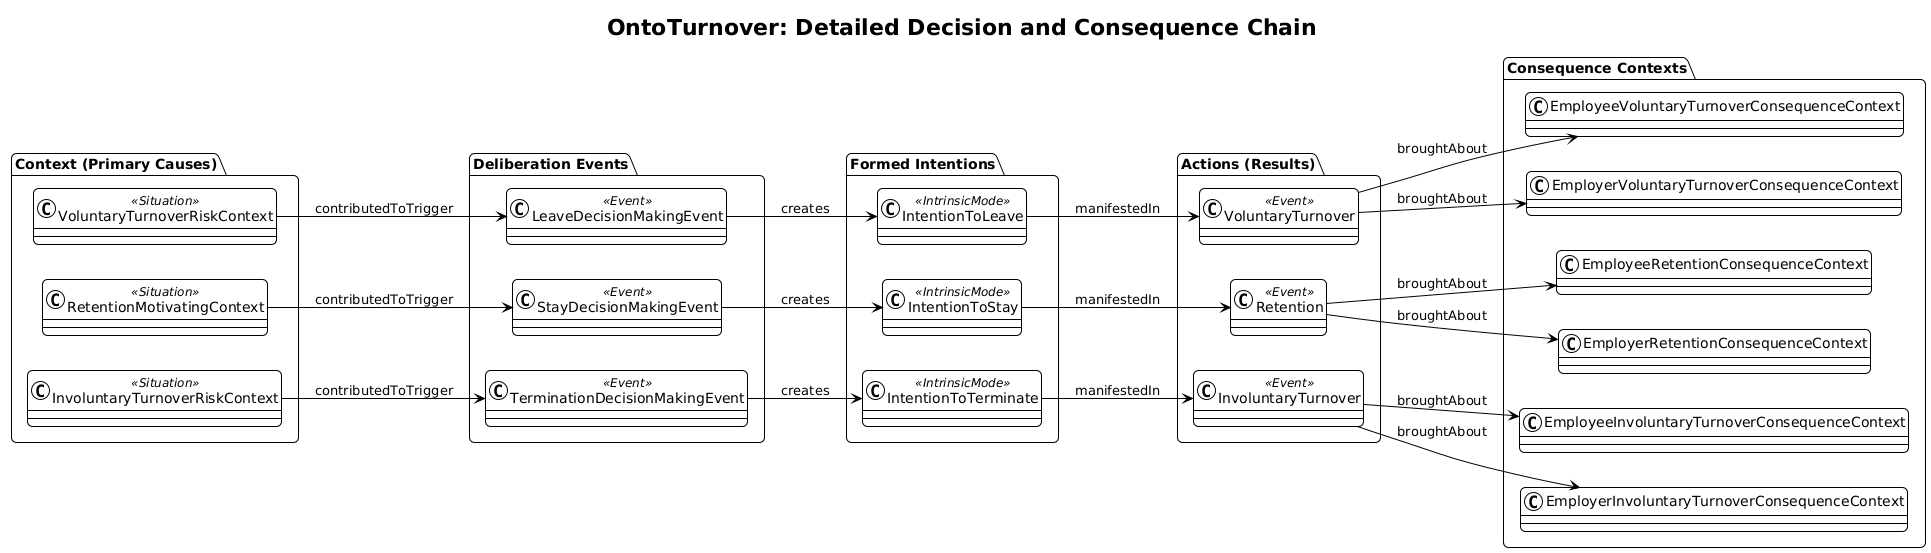

The diagram above was rendered by PlantUML. Its source (embedded in the PNG):
@startuml
!theme plain
left to right direction
skinparam roundcorner 10
skinparam class {
    BackgroundColor White
    ArrowColor Black
    BorderColor Black
}

title OntoTurnover: Detailed Decision and Consequence Chain

package "Context (Primary Causes)" {
    class VoluntaryTurnoverRiskContext <<Situation>>
    class RetentionMotivatingContext <<Situation>>
    class InvoluntaryTurnoverRiskContext <<Situation>>
}

package "Deliberation Events" {
    class LeaveDecisionMakingEvent <<Event>>
    class StayDecisionMakingEvent <<Event>>
    class TerminationDecisionMakingEvent <<Event>>
}

package "Formed Intentions" {
    class IntentionToLeave <<IntrinsicMode>>
    class IntentionToStay <<IntrinsicMode>>
    class IntentionToTerminate <<IntrinsicMode>>
}

package "Actions (Results)" {
    class VoluntaryTurnover <<Event>>
    class Retention <<Event>>
    class InvoluntaryTurnover <<Event>>
}

package "Consequence Contexts" {
    class EmployeeVoluntaryTurnoverConsequenceContext
    class EmployerVoluntaryTurnoverConsequenceContext
    
    class EmployeeRetentionConsequenceContext
    class EmployerRetentionConsequenceContext
    
    class EmployeeInvoluntaryTurnoverConsequenceContext
    class EmployerInvoluntaryTurnoverConsequenceContext
}

' Voluntary Turnover Flow (Employee)
VoluntaryTurnoverRiskContext --> LeaveDecisionMakingEvent : contributedToTrigger
LeaveDecisionMakingEvent --> IntentionToLeave : creates
IntentionToLeave --> VoluntaryTurnover : manifestedIn
VoluntaryTurnover --> EmployeeVoluntaryTurnoverConsequenceContext : broughtAbout
VoluntaryTurnover --> EmployerVoluntaryTurnoverConsequenceContext : broughtAbout

' Retention Flow
RetentionMotivatingContext --> StayDecisionMakingEvent : contributedToTrigger
StayDecisionMakingEvent --> IntentionToStay : creates
IntentionToStay --> Retention : manifestedIn
Retention --> EmployeeRetentionConsequenceContext : broughtAbout
Retention --> EmployerRetentionConsequenceContext : broughtAbout

' Involuntary Turnover / Dismissal Flow (Employer)
InvoluntaryTurnoverRiskContext --> TerminationDecisionMakingEvent : contributedToTrigger
TerminationDecisionMakingEvent --> IntentionToTerminate : creates
IntentionToTerminate --> InvoluntaryTurnover : manifestedIn
InvoluntaryTurnover --> EmployeeInvoluntaryTurnoverConsequenceContext : broughtAbout
InvoluntaryTurnover --> EmployerInvoluntaryTurnoverConsequenceContext : broughtAbout
@enduml